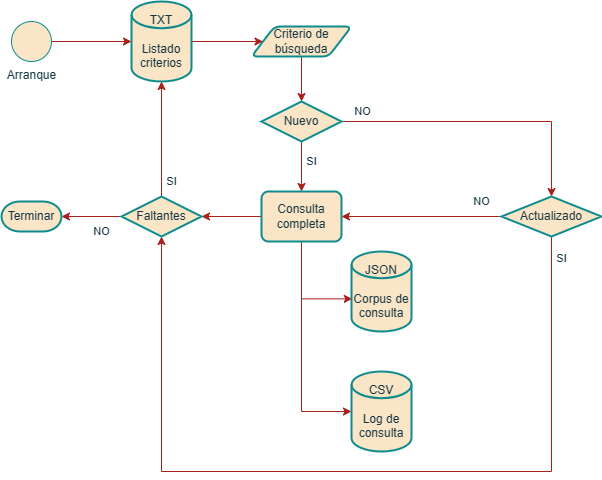

The diagram above was exported from draw.io. Its source (the exported page's mxGraphModel, read from the mxfile embedded in the PNG):
<mxGraphModel dx="1050" dy="541" grid="1" gridSize="10" guides="1" tooltips="1" connect="1" arrows="1" fold="1" page="1" pageScale="1" pageWidth="827" pageHeight="1169" math="0" shadow="0">
  <root>
    <mxCell id="WIyWlLk6GJQsqaUBKTNV-0" />
    <mxCell id="WIyWlLk6GJQsqaUBKTNV-1" parent="WIyWlLk6GJQsqaUBKTNV-0" />
    <mxCell id="QY0RpAaySQqKh20JzCL6-2" style="edgeStyle=orthogonalEdgeStyle;rounded=0;orthogonalLoop=1;jettySize=auto;html=1;entryX=0.5;entryY=0;entryDx=0;entryDy=0;entryPerimeter=0;strokeColor=#A8201A;fontColor=#143642;fillColor=#FAE5C7;" edge="1" parent="WIyWlLk6GJQsqaUBKTNV-1" source="QY0RpAaySQqKh20JzCL6-0" target="QY0RpAaySQqKh20JzCL6-1">
      <mxGeometry relative="1" as="geometry" />
    </mxCell>
    <mxCell id="QY0RpAaySQqKh20JzCL6-0" value="Criterio de búsqueda" style="shape=parallelogram;html=1;strokeWidth=2;perimeter=parallelogramPerimeter;whiteSpace=wrap;rounded=1;arcSize=12;size=0.23;strokeColor=#0F8B8D;fontColor=#143642;fillColor=#FAE5C7;" vertex="1" parent="WIyWlLk6GJQsqaUBKTNV-1">
      <mxGeometry x="290" y="55" width="100" height="30" as="geometry" />
    </mxCell>
    <mxCell id="QY0RpAaySQqKh20JzCL6-15" value="SI" style="edgeStyle=orthogonalEdgeStyle;rounded=0;orthogonalLoop=1;jettySize=auto;html=1;entryX=0.5;entryY=0;entryDx=0;entryDy=0;strokeColor=#A8201A;fontColor=#143642;fillColor=#FAE5C7;" edge="1" parent="WIyWlLk6GJQsqaUBKTNV-1" source="QY0RpAaySQqKh20JzCL6-1" target="QY0RpAaySQqKh20JzCL6-6">
      <mxGeometry x="-0.2" y="10" relative="1" as="geometry">
        <mxPoint as="offset" />
      </mxGeometry>
    </mxCell>
    <mxCell id="QY0RpAaySQqKh20JzCL6-19" value="NO" style="edgeStyle=orthogonalEdgeStyle;rounded=0;orthogonalLoop=1;jettySize=auto;html=1;entryX=0.5;entryY=0;entryDx=0;entryDy=0;entryPerimeter=0;strokeColor=#A8201A;fontColor=#143642;fillColor=#FAE5C7;" edge="1" parent="WIyWlLk6GJQsqaUBKTNV-1" source="QY0RpAaySQqKh20JzCL6-1" target="QY0RpAaySQqKh20JzCL6-18">
      <mxGeometry x="-0.85" y="10" relative="1" as="geometry">
        <mxPoint as="offset" />
      </mxGeometry>
    </mxCell>
    <mxCell id="QY0RpAaySQqKh20JzCL6-1" value="Nuevo" style="strokeWidth=2;html=1;shape=mxgraph.flowchart.decision;whiteSpace=wrap;strokeColor=#0F8B8D;fontColor=#143642;fillColor=#FAE5C7;" vertex="1" parent="WIyWlLk6GJQsqaUBKTNV-1">
      <mxGeometry x="300" y="130" width="80" height="40" as="geometry" />
    </mxCell>
    <mxCell id="QY0RpAaySQqKh20JzCL6-32" style="edgeStyle=orthogonalEdgeStyle;rounded=0;orthogonalLoop=1;jettySize=auto;html=1;entryX=1;entryY=0.5;entryDx=0;entryDy=0;entryPerimeter=0;strokeColor=#A8201A;fontColor=#143642;fillColor=#FAE5C7;" edge="1" parent="WIyWlLk6GJQsqaUBKTNV-1" source="QY0RpAaySQqKh20JzCL6-6" target="QY0RpAaySQqKh20JzCL6-26">
      <mxGeometry relative="1" as="geometry" />
    </mxCell>
    <mxCell id="QY0RpAaySQqKh20JzCL6-36" style="edgeStyle=orthogonalEdgeStyle;rounded=0;orthogonalLoop=1;jettySize=auto;html=1;entryX=0.013;entryY=0.592;entryDx=0;entryDy=0;entryPerimeter=0;strokeColor=#A8201A;fontColor=#143642;fillColor=#FAE5C7;" edge="1" parent="WIyWlLk6GJQsqaUBKTNV-1" source="QY0RpAaySQqKh20JzCL6-6" target="QY0RpAaySQqKh20JzCL6-30">
      <mxGeometry relative="1" as="geometry">
        <Array as="points">
          <mxPoint x="340" y="327" />
        </Array>
      </mxGeometry>
    </mxCell>
    <mxCell id="QY0RpAaySQqKh20JzCL6-38" style="edgeStyle=orthogonalEdgeStyle;rounded=0;orthogonalLoop=1;jettySize=auto;html=1;entryX=0;entryY=0.5;entryDx=0;entryDy=0;entryPerimeter=0;strokeColor=#A8201A;fontColor=#143642;fillColor=#FAE5C7;" edge="1" parent="WIyWlLk6GJQsqaUBKTNV-1" source="QY0RpAaySQqKh20JzCL6-6" target="QY0RpAaySQqKh20JzCL6-23">
      <mxGeometry relative="1" as="geometry">
        <Array as="points">
          <mxPoint x="340" y="440" />
        </Array>
      </mxGeometry>
    </mxCell>
    <mxCell id="QY0RpAaySQqKh20JzCL6-6" value="Consulta completa" style="rounded=1;whiteSpace=wrap;html=1;absoluteArcSize=1;arcSize=14;strokeWidth=2;strokeColor=#0F8B8D;fontColor=#143642;fillColor=#FAE5C7;" vertex="1" parent="WIyWlLk6GJQsqaUBKTNV-1">
      <mxGeometry x="300" y="220" width="80" height="50" as="geometry" />
    </mxCell>
    <mxCell id="QY0RpAaySQqKh20JzCL6-13" style="edgeStyle=orthogonalEdgeStyle;rounded=0;orthogonalLoop=1;jettySize=auto;html=1;entryX=0;entryY=0.5;entryDx=0;entryDy=0;strokeColor=#A8201A;fontColor=#143642;fillColor=#FAE5C7;" edge="1" parent="WIyWlLk6GJQsqaUBKTNV-1" source="QY0RpAaySQqKh20JzCL6-9" target="QY0RpAaySQqKh20JzCL6-0">
      <mxGeometry relative="1" as="geometry" />
    </mxCell>
    <mxCell id="QY0RpAaySQqKh20JzCL6-9" value="TXT&lt;br&gt;&lt;br&gt;Listado&lt;br&gt;criterios" style="strokeWidth=2;html=1;shape=mxgraph.flowchart.database;whiteSpace=wrap;strokeColor=#0F8B8D;fontColor=#143642;fillColor=#FAE5C7;" vertex="1" parent="WIyWlLk6GJQsqaUBKTNV-1">
      <mxGeometry x="170" y="30" width="60" height="80" as="geometry" />
    </mxCell>
    <mxCell id="QY0RpAaySQqKh20JzCL6-12" style="edgeStyle=orthogonalEdgeStyle;rounded=0;orthogonalLoop=1;jettySize=auto;html=1;entryX=0;entryY=0.5;entryDx=0;entryDy=0;entryPerimeter=0;strokeColor=#A8201A;fontColor=#143642;fillColor=#FAE5C7;" edge="1" parent="WIyWlLk6GJQsqaUBKTNV-1" source="QY0RpAaySQqKh20JzCL6-11" target="QY0RpAaySQqKh20JzCL6-9">
      <mxGeometry relative="1" as="geometry" />
    </mxCell>
    <mxCell id="QY0RpAaySQqKh20JzCL6-11" value="Arranque" style="verticalLabelPosition=bottom;verticalAlign=top;html=1;shape=mxgraph.flowchart.on-page_reference;strokeColor=#0F8B8D;fontColor=#143642;fillColor=#FAE5C7;" vertex="1" parent="WIyWlLk6GJQsqaUBKTNV-1">
      <mxGeometry x="50" y="50" width="40" height="40" as="geometry" />
    </mxCell>
    <mxCell id="QY0RpAaySQqKh20JzCL6-39" value="SI" style="edgeStyle=orthogonalEdgeStyle;rounded=0;orthogonalLoop=1;jettySize=auto;html=1;entryX=0.5;entryY=1;entryDx=0;entryDy=0;entryPerimeter=0;strokeColor=#A8201A;fontColor=#143642;fillColor=#FAE5C7;exitX=0.5;exitY=1;exitDx=0;exitDy=0;exitPerimeter=0;" edge="1" parent="WIyWlLk6GJQsqaUBKTNV-1" source="QY0RpAaySQqKh20JzCL6-18" target="QY0RpAaySQqKh20JzCL6-26">
      <mxGeometry x="-0.949" y="10" relative="1" as="geometry">
        <Array as="points">
          <mxPoint x="590" y="500" />
          <mxPoint x="200" y="500" />
        </Array>
        <mxPoint as="offset" />
      </mxGeometry>
    </mxCell>
    <mxCell id="QY0RpAaySQqKh20JzCL6-40" value="NO" style="edgeStyle=orthogonalEdgeStyle;rounded=0;orthogonalLoop=1;jettySize=auto;html=1;entryX=1;entryY=0.5;entryDx=0;entryDy=0;strokeColor=#A8201A;fontColor=#143642;fillColor=#FAE5C7;" edge="1" parent="WIyWlLk6GJQsqaUBKTNV-1" source="QY0RpAaySQqKh20JzCL6-18" target="QY0RpAaySQqKh20JzCL6-6">
      <mxGeometry x="-0.75" y="-15" relative="1" as="geometry">
        <mxPoint as="offset" />
      </mxGeometry>
    </mxCell>
    <mxCell id="QY0RpAaySQqKh20JzCL6-18" value="Actualizado" style="strokeWidth=2;html=1;shape=mxgraph.flowchart.decision;whiteSpace=wrap;strokeColor=#0F8B8D;fontColor=#143642;fillColor=#FAE5C7;" vertex="1" parent="WIyWlLk6GJQsqaUBKTNV-1">
      <mxGeometry x="540" y="225" width="100" height="40" as="geometry" />
    </mxCell>
    <mxCell id="QY0RpAaySQqKh20JzCL6-23" value="CSV&lt;br&gt;&lt;br&gt;Log de&lt;br&gt;consulta" style="strokeWidth=2;html=1;shape=mxgraph.flowchart.database;whiteSpace=wrap;strokeColor=#0F8B8D;fontColor=#143642;fillColor=#FAE5C7;" vertex="1" parent="WIyWlLk6GJQsqaUBKTNV-1">
      <mxGeometry x="390" y="400" width="60" height="80" as="geometry" />
    </mxCell>
    <mxCell id="QY0RpAaySQqKh20JzCL6-27" value="SI" style="edgeStyle=orthogonalEdgeStyle;rounded=0;orthogonalLoop=1;jettySize=auto;html=1;entryX=0.5;entryY=1;entryDx=0;entryDy=0;entryPerimeter=0;strokeColor=#A8201A;fontColor=#143642;fillColor=#FAE5C7;" edge="1" parent="WIyWlLk6GJQsqaUBKTNV-1" source="QY0RpAaySQqKh20JzCL6-26" target="QY0RpAaySQqKh20JzCL6-9">
      <mxGeometry x="-0.7391" y="-10" relative="1" as="geometry">
        <mxPoint as="offset" />
      </mxGeometry>
    </mxCell>
    <mxCell id="QY0RpAaySQqKh20JzCL6-29" value="NO" style="edgeStyle=orthogonalEdgeStyle;rounded=0;orthogonalLoop=1;jettySize=auto;html=1;entryX=1;entryY=0.5;entryDx=0;entryDy=0;entryPerimeter=0;strokeColor=#A8201A;fontColor=#143642;fillColor=#FAE5C7;" edge="1" parent="WIyWlLk6GJQsqaUBKTNV-1" source="QY0RpAaySQqKh20JzCL6-26" target="QY0RpAaySQqKh20JzCL6-28">
      <mxGeometry x="-0.3333" y="15" relative="1" as="geometry">
        <mxPoint as="offset" />
      </mxGeometry>
    </mxCell>
    <mxCell id="QY0RpAaySQqKh20JzCL6-26" value="Faltantes" style="strokeWidth=2;html=1;shape=mxgraph.flowchart.decision;whiteSpace=wrap;strokeColor=#0F8B8D;fontColor=#143642;fillColor=#FAE5C7;" vertex="1" parent="WIyWlLk6GJQsqaUBKTNV-1">
      <mxGeometry x="160" y="225" width="80" height="40" as="geometry" />
    </mxCell>
    <mxCell id="QY0RpAaySQqKh20JzCL6-28" value="Terminar" style="strokeWidth=2;html=1;shape=mxgraph.flowchart.terminator;whiteSpace=wrap;strokeColor=#0F8B8D;fontColor=#143642;fillColor=#FAE5C7;" vertex="1" parent="WIyWlLk6GJQsqaUBKTNV-1">
      <mxGeometry x="40" y="230" width="60" height="30" as="geometry" />
    </mxCell>
    <mxCell id="QY0RpAaySQqKh20JzCL6-30" value="JSON&lt;br&gt;&lt;br&gt;Corpus de&lt;br&gt;consulta" style="strokeWidth=2;html=1;shape=mxgraph.flowchart.database;whiteSpace=wrap;strokeColor=#0F8B8D;fontColor=#143642;fillColor=#FAE5C7;" vertex="1" parent="WIyWlLk6GJQsqaUBKTNV-1">
      <mxGeometry x="390" y="280" width="60" height="80" as="geometry" />
    </mxCell>
  </root>
</mxGraphModel>